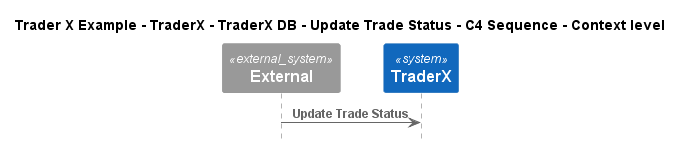

The diagram above was rendered by PlantUML. Its source (embedded in the PNG):
@startuml
!include ..\..\..\..\..\..\..\.c4s\C4_Sequence.puml

title Trader X Example - TraderX - TraderX DB - Update Trade Status - C4 Sequence - Context level

System_Ext(C4InterFlow.SoftwareSystems.ExternalSystem, "External", "")
System(TraderXExample.SoftwareSystems.TraderX, "TraderX", "TraderX")

Rel(C4InterFlow.SoftwareSystems.ExternalSystem, TraderXExample.SoftwareSystems.TraderX, "Update Trade Status")


@enduml